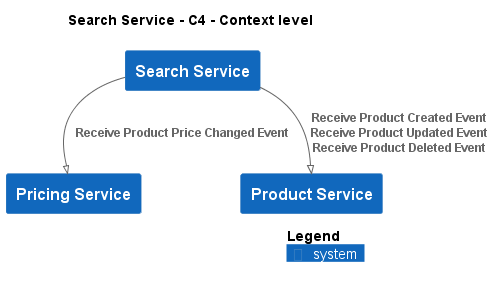

The diagram above was rendered by PlantUML. Its source (embedded in the PNG):
@startuml
!pragma layout smetana
!include ..\..\..\.c4s\C4_Context.puml

AddElementTag("c4interflow:lifecycle:new", $bgColor=green, $fontColor=#ffffff, $borderColor=green, $shadowing="False")
AddElementTag("c4interflow:lifecycle:changed", $bgColor=orange, $fontColor=#ffffff, $borderColor=orange, $shadowing="False")
AddElementTag("c4interflow:lifecycle:removed", $bgColor=red, $fontColor=#ffffff, $borderColor=red, $shadowing="False")

AddRelTag("c4interflow:lifecycle:new", $textColor=green, $lineColor=green)
AddRelTag("c4interflow:lifecycle:changed", $textColor=orange, $lineColor=orange)
AddRelTag("c4interflow:lifecycle:removed", $textColor=red, $lineColor=red)

SHOW_PERSON_PORTRAIT()
LAYOUT_TOP_DOWN()

skinparam linetype polyline

title Search Service - C4 - Context level

System(ECommercePlatform.SoftwareSystems.SearchService, "Search Service", "")
System(ECommercePlatform.SoftwareSystems.PricingService, "Pricing Service", "")
System(ECommercePlatform.SoftwareSystems.ProductService, "Product Service", "")

Rel(ECommercePlatform.SoftwareSystems.SearchService, ECommercePlatform.SoftwareSystems.PricingService, "Receive Product Price Changed Event")
Rel(ECommercePlatform.SoftwareSystems.SearchService, ECommercePlatform.SoftwareSystems.ProductService, "Receive Product Created Event\nReceive Product Updated Event\nReceive Product Deleted Event")


SHOW_LEGEND()
@enduml